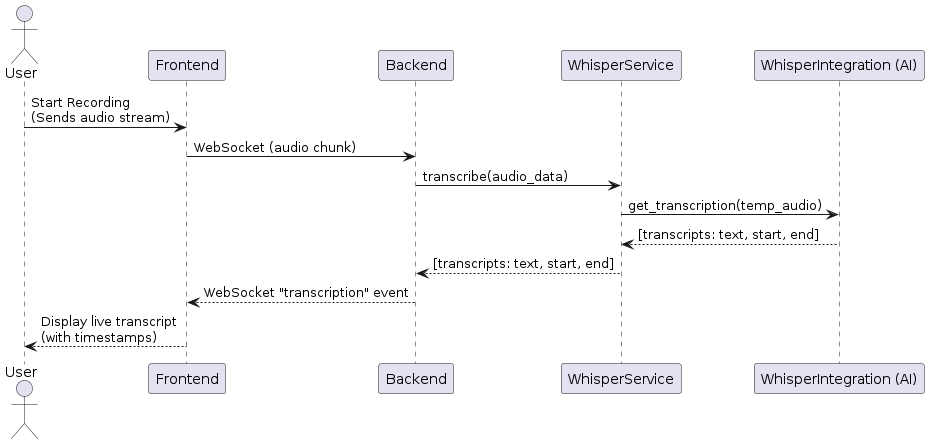

The diagram above was rendered by PlantUML. Its source (embedded in the PNG):
@startuml Sequence Diagram
actor User

User -> Frontend : Start Recording\n(Sends audio stream)
Frontend -> Backend : WebSocket (audio chunk)
Backend -> WhisperService : transcribe(audio_data)
WhisperService -> "WhisperIntegration (AI)" : get_transcription(temp_audio)
"WhisperIntegration (AI)" --> WhisperService : [transcripts: text, start, end]
WhisperService --> Backend : [transcripts: text, start, end]
Backend --> Frontend : WebSocket "transcription" event
Frontend --> User : Display live transcript\n(with timestamps)

@enduml